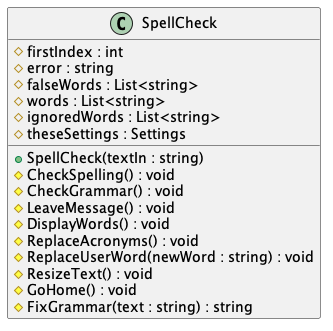

The diagram above was rendered by PlantUML. Its source (embedded in the PNG):
@startuml SpellCheck

class SpellCheck
{
    # firstIndex : int
    # error : string
    # falseWords : List<string>
    # words : List<string>
    # ignoredWords : List<string>
    # theseSettings : Settings
    + SpellCheck(textIn : string)
    # CheckSpelling() : void
    # CheckGrammar() : void
    # LeaveMessage() : void
    # DisplayWords() : void
    # ReplaceAcronyms() : void
    # ReplaceUserWord(newWord : string) : void
    # ResizeText() : void
    # GoHome() : void
    # FixGrammar(text : string) : string

}

@enduml